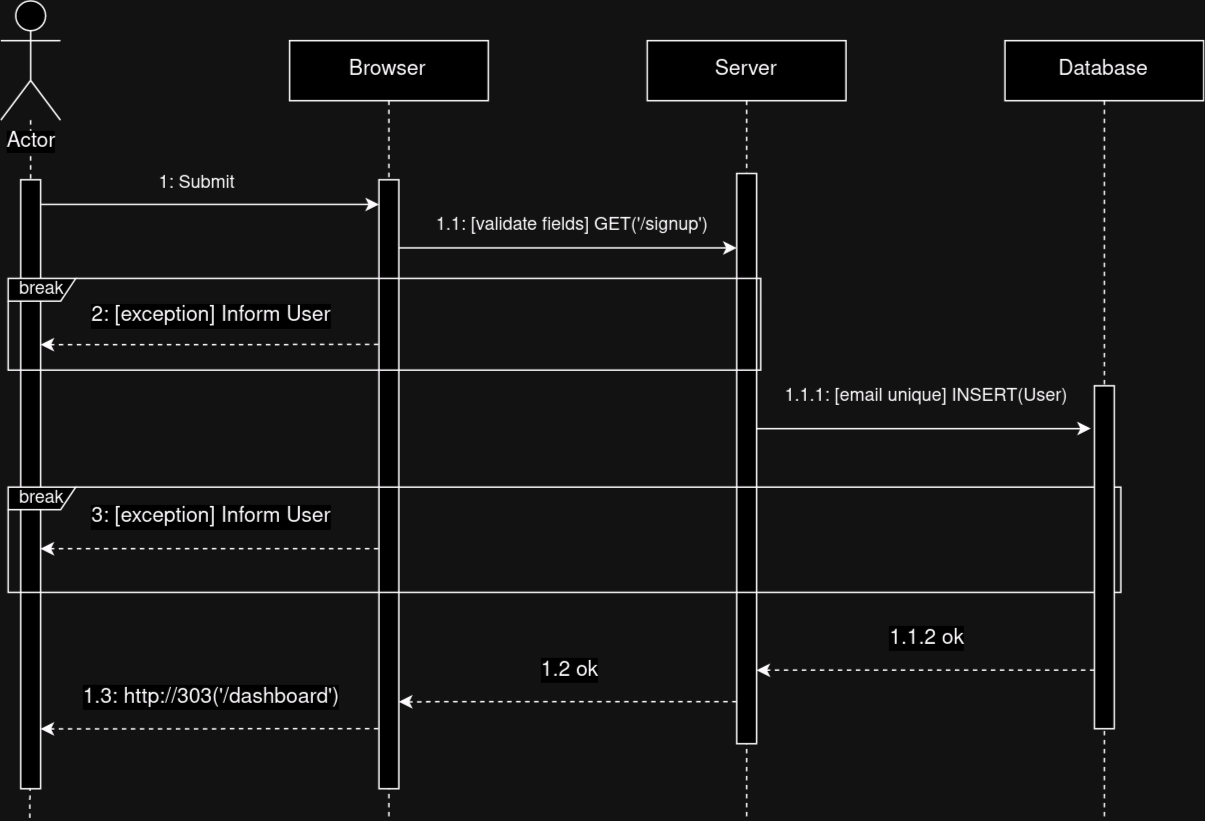

The diagram above was exported from draw.io. Its source (the exported page's mxGraphModel, read from the mxfile embedded in the PNG):
<mxGraphModel dx="1414" dy="711" grid="1" gridSize="10" guides="1" tooltips="1" connect="1" arrows="1" fold="1" page="1" pageScale="1" pageWidth="850" pageHeight="600" math="0" shadow="0">
  <root>
    <mxCell id="0" />
    <mxCell id="1" parent="0" />
    <mxCell id="eDe6Tkbm0MelnGfd0rae-5" style="edgeStyle=orthogonalEdgeStyle;rounded=0;orthogonalLoop=1;jettySize=auto;html=1;endArrow=none;endFill=0;dashed=1;labelBackgroundColor=none;fontColor=default;" parent="1" source="eDe6Tkbm0MelnGfd0rae-4" edge="1">
      <mxGeometry relative="1" as="geometry">
        <mxPoint x="43.38" y="572" as="targetPoint" />
      </mxGeometry>
    </mxCell>
    <mxCell id="eDe6Tkbm0MelnGfd0rae-4" value="&lt;span style=&quot;background-color: rgb(255, 255, 255); font-size: 14px;&quot;&gt;Actor&lt;/span&gt;" style="shape=umlActor;verticalLabelPosition=bottom;verticalAlign=top;html=1;outlineConnect=0;labelBackgroundColor=none;fontSize=14;" parent="1" vertex="1">
      <mxGeometry x="24.001570247933884" y="27" width="39.729421487603304" height="79.45945945945947" as="geometry" />
    </mxCell>
    <mxCell id="aM9ryv3xv72pqoxQDRHE-1" value="Browser" style="shape=umlLifeline;perimeter=lifelinePerimeter;whiteSpace=wrap;html=1;container=0;dropTarget=0;collapsible=0;recursiveResize=0;outlineConnect=0;portConstraint=eastwest;newEdgeStyle={&quot;edgeStyle&quot;:&quot;elbowEdgeStyle&quot;,&quot;elbow&quot;:&quot;vertical&quot;,&quot;curved&quot;:0,&quot;rounded&quot;:0};labelBackgroundColor=none;fontSize=14;" parent="1" vertex="1">
      <mxGeometry x="216.41" y="53.49" width="132.43" height="518.51" as="geometry" />
    </mxCell>
    <mxCell id="aM9ryv3xv72pqoxQDRHE-5" value="Server" style="shape=umlLifeline;perimeter=lifelinePerimeter;whiteSpace=wrap;html=1;container=0;dropTarget=0;collapsible=0;recursiveResize=0;outlineConnect=0;portConstraint=eastwest;newEdgeStyle={&quot;edgeStyle&quot;:&quot;elbowEdgeStyle&quot;,&quot;elbow&quot;:&quot;vertical&quot;,&quot;curved&quot;:0,&quot;rounded&quot;:0};labelBackgroundColor=none;fontSize=14;" parent="1" vertex="1">
      <mxGeometry x="454.78" y="53.49" width="132.43" height="518.51" as="geometry" />
    </mxCell>
    <mxCell id="FnaJ-zbJuTAG1v9RkZPJ-1" value="Database" style="shape=umlLifeline;perimeter=lifelinePerimeter;whiteSpace=wrap;html=1;container=0;dropTarget=0;collapsible=0;recursiveResize=0;outlineConnect=0;portConstraint=eastwest;newEdgeStyle={&quot;edgeStyle&quot;:&quot;elbowEdgeStyle&quot;,&quot;elbow&quot;:&quot;vertical&quot;,&quot;curved&quot;:0,&quot;rounded&quot;:0};labelBackgroundColor=none;fontSize=14;" parent="1" vertex="1">
      <mxGeometry x="693.16" y="53.49" width="132.43" height="518.51" as="geometry" />
    </mxCell>
    <mxCell id="eDe6Tkbm0MelnGfd0rae-2" value="" style="html=1;points=[];perimeter=orthogonalPerimeter;outlineConnect=0;targetShapes=umlLifeline;portConstraint=eastwest;newEdgeStyle={&quot;edgeStyle&quot;:&quot;elbowEdgeStyle&quot;,&quot;elbow&quot;:&quot;vertical&quot;,&quot;curved&quot;:0,&quot;rounded&quot;:0};labelBackgroundColor=none;" parent="1" vertex="1">
      <mxGeometry x="37.24" y="146.19" width="13.24" height="405.81" as="geometry" />
    </mxCell>
    <mxCell id="aM9ryv3xv72pqoxQDRHE-2" value="" style="html=1;points=[];perimeter=orthogonalPerimeter;outlineConnect=0;targetShapes=umlLifeline;portConstraint=eastwest;newEdgeStyle={&quot;edgeStyle&quot;:&quot;elbowEdgeStyle&quot;,&quot;elbow&quot;:&quot;vertical&quot;,&quot;curved&quot;:0,&quot;rounded&quot;:0};labelBackgroundColor=none;" parent="1" vertex="1">
      <mxGeometry x="276" y="146.19" width="13.24" height="405.81" as="geometry" />
    </mxCell>
    <mxCell id="aM9ryv3xv72pqoxQDRHE-6" value="" style="html=1;points=[];perimeter=orthogonalPerimeter;outlineConnect=0;targetShapes=umlLifeline;portConstraint=eastwest;newEdgeStyle={&quot;edgeStyle&quot;:&quot;elbowEdgeStyle&quot;,&quot;elbow&quot;:&quot;vertical&quot;,&quot;curved&quot;:0,&quot;rounded&quot;:0};labelBackgroundColor=none;" parent="1" vertex="1">
      <mxGeometry x="514.38" y="142" width="13.24" height="380" as="geometry" />
    </mxCell>
    <mxCell id="eDe6Tkbm0MelnGfd0rae-8" value="" style="endArrow=classic;html=1;rounded=0;labelBackgroundColor=none;fontColor=default;" parent="1" edge="1">
      <mxGeometry width="50" height="50" relative="1" as="geometry">
        <mxPoint x="50.8121652892562" y="162.67567567567568" as="sourcePoint" />
        <mxPoint x="276" y="162.67567567567568" as="targetPoint" />
      </mxGeometry>
    </mxCell>
    <mxCell id="eDe6Tkbm0MelnGfd0rae-12" value="break" style="shape=umlFrame;whiteSpace=wrap;html=1;pointerEvents=0;width=45;height=15;labelBackgroundColor=none;" parent="1" vertex="1">
      <mxGeometry x="28.9" y="212" width="501.48" height="61.14" as="geometry" />
    </mxCell>
    <mxCell id="eDe6Tkbm0MelnGfd0rae-54" value="1: Submit" style="text;html=1;strokeColor=none;fillColor=none;align=center;verticalAlign=middle;whiteSpace=wrap;rounded=0;" parent="1" vertex="1">
      <mxGeometry x="80.38" y="139" width="150" height="20" as="geometry" />
    </mxCell>
    <mxCell id="eDe6Tkbm0MelnGfd0rae-55" value="" style="endArrow=classic;html=1;rounded=0;labelBackgroundColor=none;fontColor=default;" parent="1" edge="1">
      <mxGeometry width="50" height="50" relative="1" as="geometry">
        <mxPoint x="289.2421652892562" y="191.67567567567568" as="sourcePoint" />
        <mxPoint x="514.38" y="191.67567567567568" as="targetPoint" />
      </mxGeometry>
    </mxCell>
    <mxCell id="eDe6Tkbm0MelnGfd0rae-56" value="1.1: [validate fields] GET('/signup')" style="text;html=1;strokeColor=none;fillColor=none;align=center;verticalAlign=middle;whiteSpace=wrap;rounded=0;" parent="1" vertex="1">
      <mxGeometry x="300.38" y="167" width="210" height="20" as="geometry" />
    </mxCell>
    <mxCell id="eDe6Tkbm0MelnGfd0rae-57" value="" style="endArrow=classic;html=1;rounded=0;labelBackgroundColor=none;fontColor=default;" parent="1" source="aM9ryv3xv72pqoxQDRHE-6" edge="1">
      <mxGeometry width="50" height="50" relative="1" as="geometry">
        <mxPoint x="530.38" y="312" as="sourcePoint" />
        <mxPoint x="750.38" y="312" as="targetPoint" />
      </mxGeometry>
    </mxCell>
    <mxCell id="eDe6Tkbm0MelnGfd0rae-58" value="1.1.1: [email unique] INSERT(User)" style="text;html=1;strokeColor=none;fillColor=none;align=center;verticalAlign=middle;whiteSpace=wrap;rounded=0;" parent="1" vertex="1">
      <mxGeometry x="535.75" y="281" width="210" height="19" as="geometry" />
    </mxCell>
    <mxCell id="eDe6Tkbm0MelnGfd0rae-61" value="" style="endArrow=classic;html=1;rounded=0;dashed=1;labelBackgroundColor=none;fontColor=default;" parent="1" edge="1">
      <mxGeometry width="50" height="50" relative="1" as="geometry">
        <mxPoint x="275.6199999999999" y="255.95999999999998" as="sourcePoint" />
        <mxPoint x="50.48280991735536" y="256.0589189189188" as="targetPoint" />
      </mxGeometry>
    </mxCell>
    <mxCell id="eDe6Tkbm0MelnGfd0rae-62" value="2: [exception] Inform User" style="edgeLabel;html=1;align=center;verticalAlign=middle;resizable=0;points=[];labelBackgroundColor=#FFFFFF;fontSize=14;" parent="eDe6Tkbm0MelnGfd0rae-61" connectable="0" vertex="1">
      <mxGeometry x="-0.153" y="-2" relative="1" as="geometry">
        <mxPoint x="-17" y="-18" as="offset" />
      </mxGeometry>
    </mxCell>
    <mxCell id="eDe6Tkbm0MelnGfd0rae-63" value="break" style="shape=umlFrame;whiteSpace=wrap;html=1;pointerEvents=0;width=45;height=15;labelBackgroundColor=none;" parent="1" vertex="1">
      <mxGeometry x="28.899999999999995" y="351" width="741.48" height="70.14" as="geometry" />
    </mxCell>
    <mxCell id="eDe6Tkbm0MelnGfd0rae-64" value="" style="endArrow=classic;html=1;rounded=0;dashed=1;labelBackgroundColor=none;fontColor=default;" parent="1" edge="1">
      <mxGeometry width="50" height="50" relative="1" as="geometry">
        <mxPoint x="275.6199999999999" y="391.96" as="sourcePoint" />
        <mxPoint x="50.48280991735536" y="392.0589189189188" as="targetPoint" />
      </mxGeometry>
    </mxCell>
    <mxCell id="eDe6Tkbm0MelnGfd0rae-65" value="3: [exception] Inform User" style="edgeLabel;html=1;align=center;verticalAlign=middle;resizable=0;points=[];labelBackgroundColor=#FFFFFF;fontSize=14;" parent="eDe6Tkbm0MelnGfd0rae-64" connectable="0" vertex="1">
      <mxGeometry x="-0.153" y="-2" relative="1" as="geometry">
        <mxPoint x="-17" y="-20" as="offset" />
      </mxGeometry>
    </mxCell>
    <mxCell id="eDe6Tkbm0MelnGfd0rae-66" value="" style="endArrow=classic;html=1;rounded=0;dashed=1;labelBackgroundColor=none;fontColor=default;" parent="1" edge="1">
      <mxGeometry width="50" height="50" relative="1" as="geometry">
        <mxPoint x="752.7499999999999" y="472.96" as="sourcePoint" />
        <mxPoint x="527.6128099173553" y="473.0589189189188" as="targetPoint" />
      </mxGeometry>
    </mxCell>
    <mxCell id="eDe6Tkbm0MelnGfd0rae-67" value="1.1.2 ok" style="edgeLabel;html=1;align=center;verticalAlign=middle;resizable=0;points=[];labelBackgroundColor=#FFFFFF;fontSize=14;" parent="eDe6Tkbm0MelnGfd0rae-66" connectable="0" vertex="1">
      <mxGeometry x="-0.153" y="-2" relative="1" as="geometry">
        <mxPoint x="-17" y="-20" as="offset" />
      </mxGeometry>
    </mxCell>
    <mxCell id="eDe6Tkbm0MelnGfd0rae-68" value="" style="endArrow=classic;html=1;rounded=0;dashed=1;labelBackgroundColor=none;fontColor=default;" parent="1" edge="1">
      <mxGeometry width="50" height="50" relative="1" as="geometry">
        <mxPoint x="514.3799999999999" y="493.96" as="sourcePoint" />
        <mxPoint x="289.2428099173553" y="494.0589189189188" as="targetPoint" />
      </mxGeometry>
    </mxCell>
    <mxCell id="eDe6Tkbm0MelnGfd0rae-69" value="1.2 ok" style="edgeLabel;html=1;align=center;verticalAlign=middle;resizable=0;points=[];labelBackgroundColor=#FFFFFF;fontSize=14;" parent="eDe6Tkbm0MelnGfd0rae-68" connectable="0" vertex="1">
      <mxGeometry x="-0.153" y="-2" relative="1" as="geometry">
        <mxPoint x="-17" y="-20" as="offset" />
      </mxGeometry>
    </mxCell>
    <mxCell id="eDe6Tkbm0MelnGfd0rae-70" value="" style="endArrow=classic;html=1;rounded=0;dashed=1;labelBackgroundColor=none;fontColor=default;" parent="1" edge="1">
      <mxGeometry width="50" height="50" relative="1" as="geometry">
        <mxPoint x="275.6199999999999" y="512" as="sourcePoint" />
        <mxPoint x="50.48280991735533" y="512.0989189189188" as="targetPoint" />
      </mxGeometry>
    </mxCell>
    <mxCell id="eDe6Tkbm0MelnGfd0rae-71" value="1.3: http://303('/dashboard')" style="edgeLabel;html=1;align=center;verticalAlign=middle;resizable=0;points=[];labelBackgroundColor=#FFFFFF;fontSize=14;" parent="eDe6Tkbm0MelnGfd0rae-70" connectable="0" vertex="1">
      <mxGeometry x="-0.153" y="-2" relative="1" as="geometry">
        <mxPoint x="-17" y="-20" as="offset" />
      </mxGeometry>
    </mxCell>
    <mxCell id="FnaJ-zbJuTAG1v9RkZPJ-2" value="" style="html=1;points=[];perimeter=orthogonalPerimeter;outlineConnect=0;targetShapes=umlLifeline;portConstraint=eastwest;newEdgeStyle={&quot;edgeStyle&quot;:&quot;elbowEdgeStyle&quot;,&quot;elbow&quot;:&quot;vertical&quot;,&quot;curved&quot;:0,&quot;rounded&quot;:0};labelBackgroundColor=none;" parent="1" vertex="1">
      <mxGeometry x="752.75" y="283.49" width="13.24" height="228.51" as="geometry" />
    </mxCell>
  </root>
</mxGraphModel>